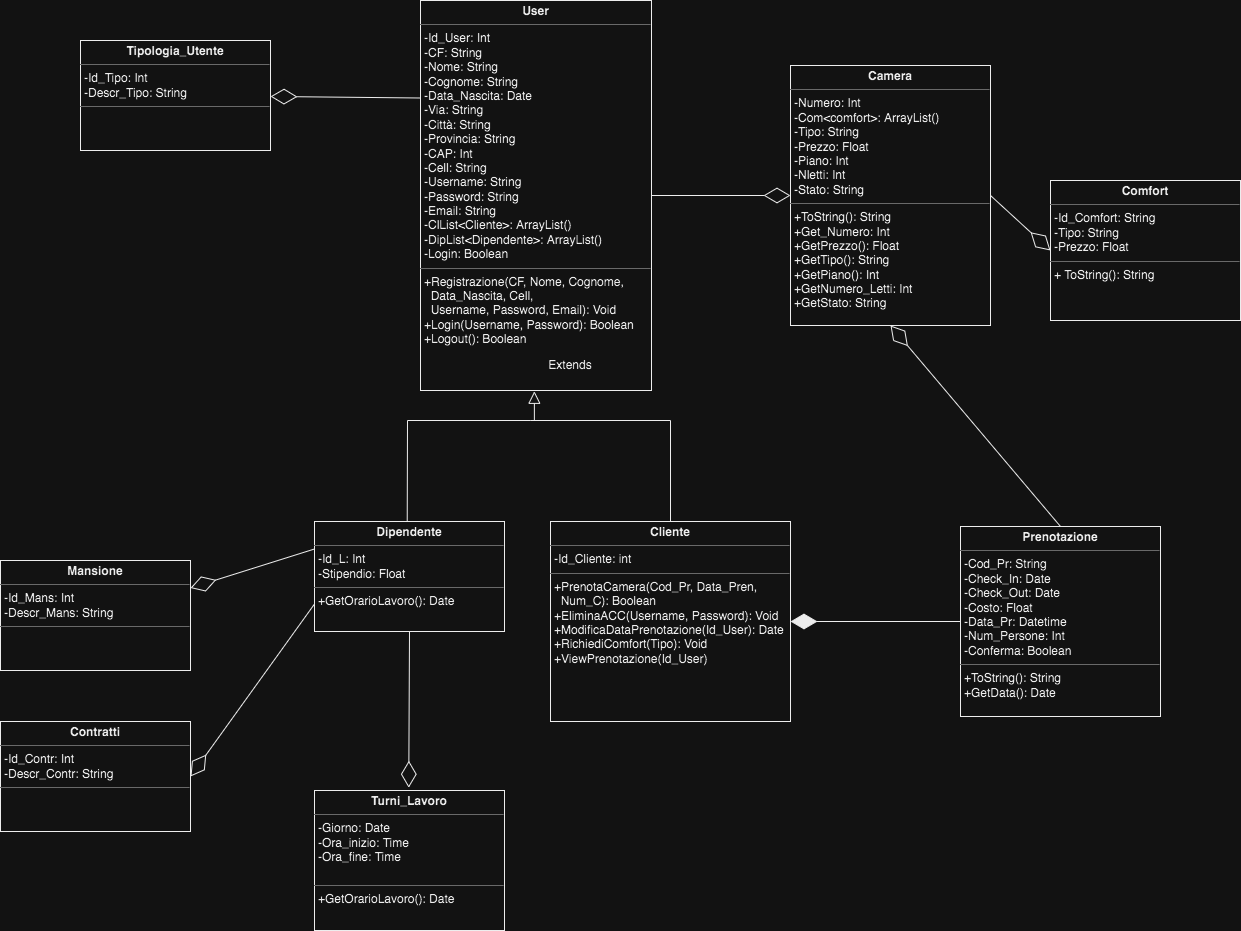

The diagram above was exported from draw.io. Its source (the exported page's mxGraphModel, read from the mxfile embedded in the PNG):
<mxGraphModel dx="1342" dy="1872" grid="1" gridSize="10" guides="1" tooltips="1" connect="1" arrows="1" fold="1" page="1" pageScale="1" pageWidth="827" pageHeight="1169" math="0" shadow="0">
  <root>
    <mxCell id="WIyWlLk6GJQsqaUBKTNV-0" />
    <mxCell id="WIyWlLk6GJQsqaUBKTNV-1" parent="WIyWlLk6GJQsqaUBKTNV-0" />
    <mxCell id="rfCDOAEctrXYaQFwr8XX-6" value="&lt;p style=&quot;margin:0px;margin-top:4px;text-align:center;&quot;&gt;&lt;b&gt;Cliente&lt;/b&gt;&lt;/p&gt;&lt;hr size=&quot;1&quot;&gt;&lt;p style=&quot;margin:0px;margin-left:4px;&quot;&gt;-Id_Cliente: int&lt;/p&gt;&lt;div style=&quot;display:none&quot; id=&quot;SDCloudData&quot;&gt;&lt;/div&gt;&lt;hr size=&quot;1&quot;&gt;&lt;p style=&quot;margin:0px;margin-left:4px;&quot;&gt;+PrenotaCamera(Cod_Pr, Data_Pren,&lt;/p&gt;&lt;p style=&quot;margin:0px;margin-left:4px;&quot;&gt;&amp;nbsp; Num_C): Boolean&lt;/p&gt;&lt;p style=&quot;margin:0px;margin-left:4px;&quot;&gt;+EliminaACC(Username, Password): Void&lt;br&gt;&lt;/p&gt;&lt;p style=&quot;margin:0px;margin-left:4px;&quot;&gt;+ModificaDataPrenotazione(Id_User): Date&lt;/p&gt;&lt;p style=&quot;margin:0px;margin-left:4px;&quot;&gt;+RichiediComfort(Tipo): Void&lt;/p&gt;&lt;p style=&quot;margin:0px;margin-left:4px;&quot;&gt;+ViewPrenotazione(Id_User)&lt;/p&gt;&lt;div style=&quot;display:none&quot; id=&quot;SDCloudData&quot;&gt;&lt;/div&gt;" style="verticalAlign=top;align=left;overflow=fill;fontSize=12;fontFamily=Helvetica;html=1;whiteSpace=wrap;" parent="WIyWlLk6GJQsqaUBKTNV-1" vertex="1">
      <mxGeometry x="650" y="-639" width="240" height="200" as="geometry" />
    </mxCell>
    <mxCell id="rfCDOAEctrXYaQFwr8XX-9" value="&lt;p style=&quot;margin:0px;margin-top:4px;text-align:center;&quot;&gt;&lt;b&gt;Dipendente&lt;/b&gt;&lt;/p&gt;&lt;hr size=&quot;1&quot;&gt;&lt;p style=&quot;margin:0px;margin-left:4px;&quot;&gt;-Id_L: Int&lt;br&gt;-Stipendio: Float&lt;br&gt;&lt;/p&gt;&lt;div style=&quot;display:none&quot; id=&quot;SDCloudData&quot;&gt;&lt;/div&gt;&lt;hr size=&quot;1&quot;&gt;&lt;p style=&quot;margin:0px;margin-left:4px;&quot;&gt;+GetOrarioLavoro(): Date&lt;/p&gt;&lt;p style=&quot;margin:0px;margin-left:4px;&quot;&gt;&lt;br&gt;&lt;/p&gt;&lt;div style=&quot;display:none&quot; id=&quot;SDCloudData&quot;&gt;&lt;/div&gt;" style="verticalAlign=top;align=left;overflow=fill;fontSize=12;fontFamily=Helvetica;html=1;whiteSpace=wrap;" parent="WIyWlLk6GJQsqaUBKTNV-1" vertex="1">
      <mxGeometry x="414" y="-639" width="190" height="110" as="geometry" />
    </mxCell>
    <mxCell id="rfCDOAEctrXYaQFwr8XX-12" value="&lt;p style=&quot;margin:0px;margin-top:4px;text-align:center;&quot;&gt;&lt;b&gt;User&lt;/b&gt;&lt;/p&gt;&lt;hr size=&quot;1&quot;&gt;&lt;p style=&quot;margin:0px;margin-left:4px;&quot;&gt;-Id_User: Int&lt;/p&gt;&lt;p style=&quot;margin:0px;margin-left:4px;&quot;&gt;-CF: String&lt;br&gt;-Nome: String&lt;br&gt;-Cognome: String&lt;br&gt;-Data_Nascita: Date&lt;/p&gt;&lt;p style=&quot;margin:0px;margin-left:4px;&quot;&gt;-Via: String&lt;/p&gt;&lt;p style=&quot;margin:0px;margin-left:4px;&quot;&gt;-Città: String&lt;/p&gt;&lt;p style=&quot;margin:0px;margin-left:4px;&quot;&gt;-Provincia: String&lt;/p&gt;&lt;p style=&quot;margin:0px;margin-left:4px;&quot;&gt;-CAP: Int&lt;/p&gt;&lt;p style=&quot;margin:0px;margin-left:4px;&quot;&gt;-Cell: String&lt;br&gt;-Username: String&lt;/p&gt;&lt;p style=&quot;margin:0px;margin-left:4px;&quot;&gt;-Password: String&lt;br&gt;-Email: String&lt;/p&gt;&lt;p style=&quot;border-color: var(--border-color); margin: 0px 0px 0px 4px;&quot;&gt;-ClList&amp;lt;Cliente&amp;gt;: ArrayList()&lt;/p&gt;&lt;p style=&quot;border-color: var(--border-color); margin: 0px 0px 0px 4px;&quot;&gt;-DipList&amp;lt;Dipendente&amp;gt;: ArrayList()&lt;/p&gt;&lt;p style=&quot;border-color: var(--border-color); margin: 0px 0px 0px 4px;&quot;&gt;-Login: Boolean&lt;/p&gt;&lt;hr style=&quot;border-color: var(--border-color);&quot; size=&quot;1&quot;&gt;&lt;p style=&quot;border-color: var(--border-color); margin: 0px 0px 0px 4px;&quot;&gt;+Registrazione(CF, Nome, Cognome,&amp;nbsp;&lt;/p&gt;&lt;p style=&quot;border-color: var(--border-color); margin: 0px 0px 0px 4px;&quot;&gt;&amp;nbsp; Data_Nascita, Cell,&amp;nbsp;&lt;/p&gt;&lt;p style=&quot;border-color: var(--border-color); margin: 0px 0px 0px 4px;&quot;&gt;&amp;nbsp; Username,&amp;nbsp;Password, Em&lt;span style=&quot;border-color: var(--border-color); background-color: initial;&quot;&gt;ail): Void&lt;/span&gt;&lt;br&gt;&lt;/p&gt;&lt;p style=&quot;margin:0px;margin-left:4px;&quot;&gt;+Login(Username, Password): Boolean&lt;br&gt;+Logout(): Boolean&lt;br&gt;&lt;br&gt;&lt;/p&gt;&lt;div style=&quot;display:none&quot; id=&quot;SDCloudData&quot;&gt;&lt;/div&gt;" style="verticalAlign=top;align=left;overflow=fill;fontSize=12;fontFamily=Helvetica;html=1;whiteSpace=wrap;" parent="WIyWlLk6GJQsqaUBKTNV-1" vertex="1">
      <mxGeometry x="520" y="-1160" width="231" height="390" as="geometry" />
    </mxCell>
    <mxCell id="rfCDOAEctrXYaQFwr8XX-13" value="" style="endArrow=block;endSize=10;endFill=0;shadow=0;strokeWidth=1;rounded=0;edgeStyle=elbowEdgeStyle;elbow=vertical;exitX=0.5;exitY=0;exitDx=0;exitDy=0;entryX=0.493;entryY=1.002;entryDx=0;entryDy=0;entryPerimeter=0;" parent="WIyWlLk6GJQsqaUBKTNV-1" source="rfCDOAEctrXYaQFwr8XX-6" target="rfCDOAEctrXYaQFwr8XX-12" edge="1">
      <mxGeometry width="160" relative="1" as="geometry">
        <mxPoint x="610" y="-722" as="sourcePoint" />
        <mxPoint x="430" y="-820.0000000000002" as="targetPoint" />
        <Array as="points">
          <mxPoint x="700" y="-740" />
        </Array>
      </mxGeometry>
    </mxCell>
    <mxCell id="rfCDOAEctrXYaQFwr8XX-14" value="Extends" style="text;html=1;strokeColor=none;fillColor=none;align=center;verticalAlign=middle;whiteSpace=wrap;rounded=0;" parent="WIyWlLk6GJQsqaUBKTNV-1" vertex="1">
      <mxGeometry x="640" y="-810" width="60" height="30" as="geometry" />
    </mxCell>
    <mxCell id="rfCDOAEctrXYaQFwr8XX-17" value="" style="endArrow=none;html=1;rounded=0;exitX=0.488;exitY=-0.005;exitDx=0;exitDy=0;exitPerimeter=0;" parent="WIyWlLk6GJQsqaUBKTNV-1" source="rfCDOAEctrXYaQFwr8XX-9" edge="1">
      <mxGeometry width="50" height="50" relative="1" as="geometry">
        <mxPoint x="440" y="-770" as="sourcePoint" />
        <mxPoint x="630" y="-740" as="targetPoint" />
        <Array as="points">
          <mxPoint x="507" y="-740" />
          <mxPoint x="630" y="-740" />
          <mxPoint x="640" y="-740" />
        </Array>
      </mxGeometry>
    </mxCell>
    <mxCell id="rfCDOAEctrXYaQFwr8XX-22" value="&lt;p style=&quot;margin:0px;margin-top:4px;text-align:center;&quot;&gt;&lt;b&gt;Prenotazione&lt;/b&gt;&lt;/p&gt;&lt;hr size=&quot;1&quot;&gt;&lt;p style=&quot;margin:0px;margin-left:4px;&quot;&gt;-Cod_Pr: String&lt;/p&gt;&lt;p style=&quot;margin:0px;margin-left:4px;&quot;&gt;-Check_In&lt;span style=&quot;background-color: initial;&quot;&gt;: Date&lt;/span&gt;&lt;/p&gt;&lt;p style=&quot;margin:0px;margin-left:4px;&quot;&gt;-Check_Out: Date&lt;/p&gt;&lt;p style=&quot;margin:0px;margin-left:4px;&quot;&gt;-Costo: Float&lt;/p&gt;&lt;p style=&quot;margin:0px;margin-left:4px;&quot;&gt;-Data_Pr: Datetime&lt;/p&gt;&lt;p style=&quot;margin:0px;margin-left:4px;&quot;&gt;-Num_Persone: Int&lt;/p&gt;&lt;p style=&quot;margin:0px;margin-left:4px;&quot;&gt;-Conferma: Boolean&lt;/p&gt;&lt;hr size=&quot;1&quot;&gt;&lt;p style=&quot;margin:0px;margin-left:4px;&quot;&gt;+ToString(): String&lt;/p&gt;&lt;p style=&quot;margin:0px;margin-left:4px;&quot;&gt;+GetData(): Date&lt;/p&gt;&lt;p style=&quot;margin:0px;margin-left:4px;&quot;&gt;&lt;br&gt;&lt;/p&gt;&lt;p style=&quot;margin:0px;margin-left:4px;&quot;&gt;&lt;br&gt;&lt;/p&gt;" style="verticalAlign=top;align=left;overflow=fill;fontSize=12;fontFamily=Helvetica;html=1;whiteSpace=wrap;" parent="WIyWlLk6GJQsqaUBKTNV-1" vertex="1">
      <mxGeometry x="1060" y="-634" width="200" height="190" as="geometry" />
    </mxCell>
    <mxCell id="rfCDOAEctrXYaQFwr8XX-24" value="" style="endArrow=diamondThin;endFill=1;endSize=24;html=1;rounded=0;exitX=0;exitY=0.5;exitDx=0;exitDy=0;entryX=1;entryY=0.5;entryDx=0;entryDy=0;" parent="WIyWlLk6GJQsqaUBKTNV-1" source="rfCDOAEctrXYaQFwr8XX-22" target="rfCDOAEctrXYaQFwr8XX-6" edge="1">
      <mxGeometry width="160" relative="1" as="geometry">
        <mxPoint x="840" y="-650" as="sourcePoint" />
        <mxPoint x="780" y="-790" as="targetPoint" />
      </mxGeometry>
    </mxCell>
    <mxCell id="rfCDOAEctrXYaQFwr8XX-31" value="" style="endArrow=diamondThin;endFill=0;endSize=24;html=1;rounded=0;exitX=0.5;exitY=0;exitDx=0;exitDy=0;entryX=0.5;entryY=1;entryDx=0;entryDy=0;" parent="WIyWlLk6GJQsqaUBKTNV-1" source="rfCDOAEctrXYaQFwr8XX-22" target="5Yd-XAztvU9T7pwjrTDj-18" edge="1">
      <mxGeometry width="160" relative="1" as="geometry">
        <mxPoint x="840" y="-460" as="sourcePoint" />
        <mxPoint x="945" y="-860" as="targetPoint" />
      </mxGeometry>
    </mxCell>
    <mxCell id="rfCDOAEctrXYaQFwr8XX-33" value="" style="endArrow=diamondThin;endFill=0;endSize=24;html=1;rounded=0;entryX=0;entryY=0.5;entryDx=0;entryDy=0;exitX=1;exitY=0.5;exitDx=0;exitDy=0;" parent="WIyWlLk6GJQsqaUBKTNV-1" source="rfCDOAEctrXYaQFwr8XX-12" target="5Yd-XAztvU9T7pwjrTDj-18" edge="1">
      <mxGeometry width="160" relative="1" as="geometry">
        <mxPoint x="580" y="-690" as="sourcePoint" />
        <mxPoint x="850" y="-980" as="targetPoint" />
      </mxGeometry>
    </mxCell>
    <mxCell id="vKXAk-CwJblsLaOp15Dg-0" value="&lt;p style=&quot;margin:0px;margin-top:4px;text-align:center;&quot;&gt;&lt;b&gt;Comfort&lt;/b&gt;&lt;/p&gt;&lt;hr size=&quot;1&quot;&gt;&lt;p style=&quot;margin:0px;margin-left:4px;&quot;&gt;-Id_Comfort: String&lt;/p&gt;&lt;p style=&quot;margin:0px;margin-left:4px;&quot;&gt;-Tipo: String&lt;/p&gt;&lt;p style=&quot;margin:0px;margin-left:4px;&quot;&gt;-Prezzo: Float&lt;/p&gt;&lt;hr size=&quot;1&quot;&gt;&lt;p style=&quot;margin:0px;margin-left:4px;&quot;&gt;+ ToString(): String&lt;/p&gt;" style="verticalAlign=top;align=left;overflow=fill;fontSize=12;fontFamily=Helvetica;html=1;whiteSpace=wrap;" parent="WIyWlLk6GJQsqaUBKTNV-1" vertex="1">
      <mxGeometry x="1150" y="-980" width="190" height="140" as="geometry" />
    </mxCell>
    <mxCell id="vKXAk-CwJblsLaOp15Dg-2" value="" style="endArrow=diamondThin;endFill=0;endSize=24;html=1;rounded=0;exitX=1;exitY=0.5;exitDx=0;exitDy=0;entryX=0;entryY=0.5;entryDx=0;entryDy=0;" parent="WIyWlLk6GJQsqaUBKTNV-1" source="5Yd-XAztvU9T7pwjrTDj-18" target="vKXAk-CwJblsLaOp15Dg-0" edge="1">
      <mxGeometry width="160" relative="1" as="geometry">
        <mxPoint x="1040" y="-980" as="sourcePoint" />
        <mxPoint x="1370" y="-600" as="targetPoint" />
        <Array as="points" />
      </mxGeometry>
    </mxCell>
    <mxCell id="5Yd-XAztvU9T7pwjrTDj-5" value="" style="endArrow=diamondThin;endFill=0;endSize=24;html=1;rounded=0;exitX=0;exitY=0.75;exitDx=0;exitDy=0;entryX=1;entryY=0.5;entryDx=0;entryDy=0;" parent="WIyWlLk6GJQsqaUBKTNV-1" source="rfCDOAEctrXYaQFwr8XX-9" target="-X-hrxJIRUJwqZCGAliK-11" edge="1">
      <mxGeometry width="160" relative="1" as="geometry">
        <mxPoint x="480" y="-170" as="sourcePoint" />
        <mxPoint x="290" y="-440" as="targetPoint" />
        <Array as="points" />
      </mxGeometry>
    </mxCell>
    <mxCell id="5Yd-XAztvU9T7pwjrTDj-17" value="&lt;p style=&quot;margin:0px;margin-top:4px;text-align:center;&quot;&gt;&lt;b&gt;Turni_Lavoro&lt;/b&gt;&lt;/p&gt;&lt;hr size=&quot;1&quot;&gt;&lt;p style=&quot;margin:0px;margin-left:4px;&quot;&gt;-Giorno: Date&lt;br&gt;-Ora_inizio: Time&lt;br&gt;&lt;/p&gt;&lt;p style=&quot;border-color: var(--border-color); margin: 0px 0px 0px 4px;&quot;&gt;-Ora_fine: Time&lt;br style=&quot;border-color: var(--border-color);&quot;&gt;&lt;/p&gt;&lt;div&gt;&lt;br&gt;&lt;/div&gt;&lt;div style=&quot;display:none&quot; id=&quot;SDCloudData&quot;&gt;&lt;/div&gt;&lt;hr size=&quot;1&quot;&gt;&lt;p style=&quot;margin:0px;margin-left:4px;&quot;&gt;+GetOrarioLavoro(): Date&lt;/p&gt;&lt;p style=&quot;margin:0px;margin-left:4px;&quot;&gt;&lt;br&gt;&lt;/p&gt;&lt;div style=&quot;display:none&quot; id=&quot;SDCloudData&quot;&gt;&lt;/div&gt;" style="verticalAlign=top;align=left;overflow=fill;fontSize=12;fontFamily=Helvetica;html=1;whiteSpace=wrap;" parent="WIyWlLk6GJQsqaUBKTNV-1" vertex="1">
      <mxGeometry x="414" y="-370" width="190" height="140" as="geometry" />
    </mxCell>
    <mxCell id="5Yd-XAztvU9T7pwjrTDj-18" value="&lt;p style=&quot;margin:0px;margin-top:4px;text-align:center;&quot;&gt;&lt;b&gt;Camera&lt;/b&gt;&lt;/p&gt;&lt;hr size=&quot;1&quot;&gt;&lt;p style=&quot;border-color: var(--border-color); margin: 0px 0px 0px 4px;&quot;&gt;-Numero: Int&lt;/p&gt;&lt;p style=&quot;border-color: var(--border-color); margin: 0px 0px 0px 4px;&quot;&gt;&lt;span style=&quot;border-color: var(--border-color); background-color: initial;&quot;&gt;-Com&amp;lt;comfort&amp;gt;: ArrayList()&lt;/span&gt;&lt;/p&gt;&lt;p style=&quot;border-color: var(--border-color); margin: 0px 0px 0px 4px;&quot;&gt;&lt;span style=&quot;border-color: var(--border-color); background-color: initial;&quot;&gt;-Tipo: String&lt;/span&gt;&lt;br style=&quot;border-color: var(--border-color);&quot;&gt;&lt;/p&gt;&lt;p style=&quot;border-color: var(--border-color); margin: 0px 0px 0px 4px;&quot;&gt;-Prezzo: Float&lt;br style=&quot;border-color: var(--border-color);&quot;&gt;-Piano: Int&lt;br style=&quot;border-color: var(--border-color);&quot;&gt;-Nletti: Int&lt;/p&gt;&lt;p style=&quot;border-color: var(--border-color); margin: 0px 0px 0px 4px;&quot;&gt;-Stato: String&lt;/p&gt;&lt;hr style=&quot;border-color: var(--border-color);&quot; size=&quot;1&quot;&gt;&lt;p style=&quot;border-color: var(--border-color); margin: 0px 0px 0px 4px;&quot;&gt;+ToString(): String&lt;/p&gt;&lt;p style=&quot;border-color: var(--border-color); margin: 0px 0px 0px 4px;&quot;&gt;+Get_Numero: Int&lt;br style=&quot;border-color: var(--border-color);&quot;&gt;&lt;/p&gt;&lt;p style=&quot;border-color: var(--border-color); margin: 0px 0px 0px 4px;&quot;&gt;+GetPrezzo(): Float&lt;/p&gt;&lt;p style=&quot;border-color: var(--border-color); margin: 0px 0px 0px 4px;&quot;&gt;+GetTipo(): String&lt;/p&gt;&lt;p style=&quot;border-color: var(--border-color); margin: 0px 0px 0px 4px;&quot;&gt;+GetPiano(): Int&lt;/p&gt;&lt;p style=&quot;border-color: var(--border-color); margin: 0px 0px 0px 4px;&quot;&gt;+GetNumero_Letti: Int&lt;/p&gt;&lt;p style=&quot;border-color: var(--border-color); margin: 0px 0px 0px 4px;&quot;&gt;+GetStato: String&lt;/p&gt;&lt;p style=&quot;margin:0px;margin-left:4px;&quot;&gt;&lt;br&gt;&lt;/p&gt;&lt;p style=&quot;margin:0px;margin-left:4px;&quot;&gt;&lt;br&gt;&lt;/p&gt;" style="verticalAlign=top;align=left;overflow=fill;fontSize=12;fontFamily=Helvetica;html=1;whiteSpace=wrap;" parent="WIyWlLk6GJQsqaUBKTNV-1" vertex="1">
      <mxGeometry x="890" y="-1095" width="200" height="260" as="geometry" />
    </mxCell>
    <mxCell id="-X-hrxJIRUJwqZCGAliK-0" value="&lt;p style=&quot;margin:0px;margin-top:4px;text-align:center;&quot;&gt;&lt;b&gt;Tipologia_Utente&lt;/b&gt;&lt;/p&gt;&lt;hr size=&quot;1&quot;&gt;&lt;p style=&quot;margin:0px;margin-left:4px;&quot;&gt;-Id_Tipo: Int&lt;br&gt;-Descr_Tipo: String&lt;br&gt;&lt;/p&gt;&lt;div style=&quot;display:none&quot; id=&quot;SDCloudData&quot;&gt;&lt;/div&gt;&lt;hr size=&quot;1&quot;&gt;&lt;p style=&quot;margin:0px;margin-left:4px;&quot;&gt;&lt;br&gt;&lt;/p&gt;&lt;p style=&quot;margin:0px;margin-left:4px;&quot;&gt;&lt;br&gt;&lt;/p&gt;&lt;div style=&quot;display:none&quot; id=&quot;SDCloudData&quot;&gt;&lt;/div&gt;" style="verticalAlign=top;align=left;overflow=fill;fontSize=12;fontFamily=Helvetica;html=1;whiteSpace=wrap;" parent="WIyWlLk6GJQsqaUBKTNV-1" vertex="1">
      <mxGeometry x="180" y="-1120" width="190" height="110" as="geometry" />
    </mxCell>
    <mxCell id="-X-hrxJIRUJwqZCGAliK-8" value="" style="endArrow=diamondThin;endFill=0;endSize=24;html=1;rounded=0;exitX=0;exitY=0.25;exitDx=0;exitDy=0;" parent="WIyWlLk6GJQsqaUBKTNV-1" source="rfCDOAEctrXYaQFwr8XX-12" target="-X-hrxJIRUJwqZCGAliK-0" edge="1">
      <mxGeometry width="160" relative="1" as="geometry">
        <mxPoint x="444" y="-570" as="sourcePoint" />
        <mxPoint x="444" y="-480" as="targetPoint" />
        <Array as="points" />
      </mxGeometry>
    </mxCell>
    <mxCell id="-X-hrxJIRUJwqZCGAliK-10" value="&lt;p style=&quot;margin:0px;margin-top:4px;text-align:center;&quot;&gt;&lt;b&gt;Mansione&lt;/b&gt;&lt;/p&gt;&lt;hr size=&quot;1&quot;&gt;&lt;p style=&quot;margin:0px;margin-left:4px;&quot;&gt;-Id_Mans: Int&lt;br&gt;-Descr_Mans: String&lt;br&gt;&lt;/p&gt;&lt;div style=&quot;display:none&quot; id=&quot;SDCloudData&quot;&gt;&lt;/div&gt;&lt;hr size=&quot;1&quot;&gt;&lt;p style=&quot;margin:0px;margin-left:4px;&quot;&gt;&lt;br&gt;&lt;/p&gt;&lt;p style=&quot;margin:0px;margin-left:4px;&quot;&gt;&lt;br&gt;&lt;/p&gt;&lt;div style=&quot;display:none&quot; id=&quot;SDCloudData&quot;&gt;&lt;/div&gt;" style="verticalAlign=top;align=left;overflow=fill;fontSize=12;fontFamily=Helvetica;html=1;whiteSpace=wrap;" parent="WIyWlLk6GJQsqaUBKTNV-1" vertex="1">
      <mxGeometry x="100" y="-600" width="190" height="110" as="geometry" />
    </mxCell>
    <mxCell id="-X-hrxJIRUJwqZCGAliK-11" value="&lt;p style=&quot;margin:0px;margin-top:4px;text-align:center;&quot;&gt;&lt;b&gt;Contratti&lt;/b&gt;&lt;/p&gt;&lt;hr size=&quot;1&quot;&gt;&lt;p style=&quot;margin:0px;margin-left:4px;&quot;&gt;-Id_Contr: Int&lt;br&gt;-Descr_Contr: String&lt;br&gt;&lt;/p&gt;&lt;div style=&quot;display:none&quot; id=&quot;SDCloudData&quot;&gt;&lt;/div&gt;&lt;hr size=&quot;1&quot;&gt;&lt;p style=&quot;margin:0px;margin-left:4px;&quot;&gt;&lt;br&gt;&lt;/p&gt;&lt;p style=&quot;margin:0px;margin-left:4px;&quot;&gt;&lt;br&gt;&lt;/p&gt;&lt;div style=&quot;display:none&quot; id=&quot;SDCloudData&quot;&gt;&lt;/div&gt;" style="verticalAlign=top;align=left;overflow=fill;fontSize=12;fontFamily=Helvetica;html=1;whiteSpace=wrap;" parent="WIyWlLk6GJQsqaUBKTNV-1" vertex="1">
      <mxGeometry x="100" y="-439" width="190" height="110" as="geometry" />
    </mxCell>
    <mxCell id="-X-hrxJIRUJwqZCGAliK-12" value="" style="endArrow=diamondThin;endFill=0;endSize=24;html=1;rounded=0;exitX=0.5;exitY=1;exitDx=0;exitDy=0;entryX=0.496;entryY=-0.02;entryDx=0;entryDy=0;entryPerimeter=0;" parent="WIyWlLk6GJQsqaUBKTNV-1" source="rfCDOAEctrXYaQFwr8XX-9" target="5Yd-XAztvU9T7pwjrTDj-17" edge="1">
      <mxGeometry width="160" relative="1" as="geometry">
        <mxPoint x="424" y="-545" as="sourcePoint" />
        <mxPoint x="455" y="-490" as="targetPoint" />
        <Array as="points" />
      </mxGeometry>
    </mxCell>
    <mxCell id="-X-hrxJIRUJwqZCGAliK-13" value="" style="endArrow=diamondThin;endFill=0;endSize=24;html=1;rounded=0;entryX=1;entryY=0.25;entryDx=0;entryDy=0;exitX=0;exitY=0.25;exitDx=0;exitDy=0;" parent="WIyWlLk6GJQsqaUBKTNV-1" source="rfCDOAEctrXYaQFwr8XX-9" target="-X-hrxJIRUJwqZCGAliK-10" edge="1">
      <mxGeometry width="160" relative="1" as="geometry">
        <mxPoint x="410" y="-650" as="sourcePoint" />
        <mxPoint x="465" y="-480" as="targetPoint" />
        <Array as="points" />
      </mxGeometry>
    </mxCell>
  </root>
</mxGraphModel>